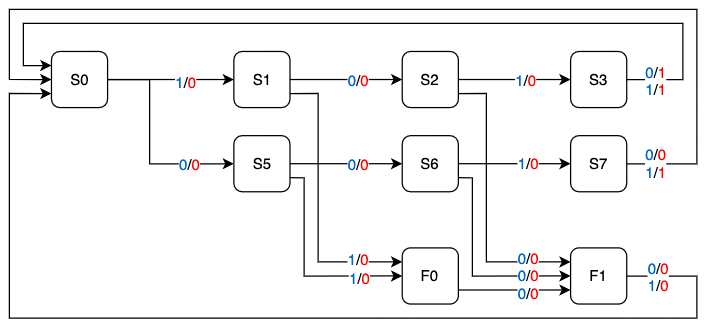

The diagram above was exported from draw.io. Its source (the exported page's mxGraphModel, read from the mxfile embedded in the PNG):
<mxGraphModel dx="1426" dy="857" grid="1" gridSize="10" guides="1" tooltips="1" connect="1" arrows="1" fold="1" page="1" pageScale="1" pageWidth="827" pageHeight="1169" math="0" shadow="0">
  <root>
    <mxCell id="0" />
    <mxCell id="1" parent="0" />
    <mxCell id="q0h84v1QgmBlCu7vl4TA-1" value="" style="group;aspect=fixed;" vertex="1" connectable="0" parent="1">
      <mxGeometry x="70" y="240" width="550" height="246.94" as="geometry" />
    </mxCell>
    <mxCell id="y-_SoKnXmlMvY1hyzC8p-2" value="S0" style="rounded=1;whiteSpace=wrap;html=1;" parent="q0h84v1QgmBlCu7vl4TA-1" vertex="1">
      <mxGeometry x="33.6734693877551" y="33.67363636363636" width="44.897959183673464" height="44.898181818181826" as="geometry" />
    </mxCell>
    <mxCell id="y-_SoKnXmlMvY1hyzC8p-4" value="S1" style="rounded=1;whiteSpace=wrap;html=1;" parent="q0h84v1QgmBlCu7vl4TA-1" vertex="1">
      <mxGeometry x="179.59183673469386" y="33.67363636363636" width="44.897959183673464" height="44.898181818181826" as="geometry" />
    </mxCell>
    <mxCell id="y-_SoKnXmlMvY1hyzC8p-5" value="" style="edgeStyle=orthogonalEdgeStyle;rounded=0;orthogonalLoop=1;jettySize=auto;html=1;" parent="q0h84v1QgmBlCu7vl4TA-1" source="y-_SoKnXmlMvY1hyzC8p-2" target="y-_SoKnXmlMvY1hyzC8p-4" edge="1">
      <mxGeometry relative="1" as="geometry" />
    </mxCell>
    <mxCell id="y-_SoKnXmlMvY1hyzC8p-30" value="&lt;font color=&quot;#0066cc&quot;&gt;1&lt;/font&gt;/&lt;font color=&quot;#ff0000&quot;&gt;0&lt;/font&gt;" style="edgeLabel;html=1;align=center;verticalAlign=middle;resizable=0;points=[];" parent="y-_SoKnXmlMvY1hyzC8p-5" vertex="1" connectable="0">
      <mxGeometry x="0.2178" y="-1" relative="1" as="geometry">
        <mxPoint as="offset" />
      </mxGeometry>
    </mxCell>
    <mxCell id="y-_SoKnXmlMvY1hyzC8p-9" value="S5" style="rounded=1;whiteSpace=wrap;html=1;" parent="q0h84v1QgmBlCu7vl4TA-1" vertex="1">
      <mxGeometry x="179.59183673469386" y="101.02090909090909" width="44.897959183673464" height="44.898181818181826" as="geometry" />
    </mxCell>
    <mxCell id="y-_SoKnXmlMvY1hyzC8p-10" value="" style="edgeStyle=orthogonalEdgeStyle;rounded=0;orthogonalLoop=1;jettySize=auto;html=1;" parent="q0h84v1QgmBlCu7vl4TA-1" source="y-_SoKnXmlMvY1hyzC8p-2" target="y-_SoKnXmlMvY1hyzC8p-9" edge="1">
      <mxGeometry relative="1" as="geometry">
        <Array as="points">
          <mxPoint x="112.24489795918367" y="56.122727272727275" />
          <mxPoint x="112.24489795918367" y="123.47000000000001" />
        </Array>
      </mxGeometry>
    </mxCell>
    <mxCell id="y-_SoKnXmlMvY1hyzC8p-31" value="&lt;font color=&quot;#0066cc&quot;&gt;0&lt;/font&gt;/&lt;font color=&quot;#ff0000&quot;&gt;0&lt;/font&gt;" style="edgeLabel;html=1;align=center;verticalAlign=middle;resizable=0;points=[];" parent="y-_SoKnXmlMvY1hyzC8p-10" vertex="1" connectable="0">
      <mxGeometry x="0.5627" relative="1" as="geometry">
        <mxPoint as="offset" />
      </mxGeometry>
    </mxCell>
    <mxCell id="y-_SoKnXmlMvY1hyzC8p-11" value="S2" style="rounded=1;whiteSpace=wrap;html=1;" parent="q0h84v1QgmBlCu7vl4TA-1" vertex="1">
      <mxGeometry x="314.2857142857143" y="33.67363636363636" width="44.897959183673464" height="44.898181818181826" as="geometry" />
    </mxCell>
    <mxCell id="y-_SoKnXmlMvY1hyzC8p-12" value="" style="edgeStyle=orthogonalEdgeStyle;rounded=0;orthogonalLoop=1;jettySize=auto;html=1;" parent="q0h84v1QgmBlCu7vl4TA-1" source="y-_SoKnXmlMvY1hyzC8p-4" target="y-_SoKnXmlMvY1hyzC8p-11" edge="1">
      <mxGeometry relative="1" as="geometry" />
    </mxCell>
    <mxCell id="y-_SoKnXmlMvY1hyzC8p-32" value="&lt;font color=&quot;#0066cc&quot;&gt;0&lt;/font&gt;/&lt;font color=&quot;#ff0000&quot;&gt;0&lt;/font&gt;" style="edgeLabel;html=1;align=center;verticalAlign=middle;resizable=0;points=[];" parent="y-_SoKnXmlMvY1hyzC8p-12" vertex="1" connectable="0">
      <mxGeometry x="0.11" relative="1" as="geometry">
        <mxPoint x="4" as="offset" />
      </mxGeometry>
    </mxCell>
    <mxCell id="y-_SoKnXmlMvY1hyzC8p-13" value="S6" style="rounded=1;whiteSpace=wrap;html=1;" parent="q0h84v1QgmBlCu7vl4TA-1" vertex="1">
      <mxGeometry x="314.2857142857143" y="101.02090909090909" width="44.897959183673464" height="44.898181818181826" as="geometry" />
    </mxCell>
    <mxCell id="y-_SoKnXmlMvY1hyzC8p-14" value="" style="edgeStyle=orthogonalEdgeStyle;rounded=0;orthogonalLoop=1;jettySize=auto;html=1;" parent="q0h84v1QgmBlCu7vl4TA-1" source="y-_SoKnXmlMvY1hyzC8p-9" target="y-_SoKnXmlMvY1hyzC8p-13" edge="1">
      <mxGeometry relative="1" as="geometry" />
    </mxCell>
    <mxCell id="y-_SoKnXmlMvY1hyzC8p-35" value="&lt;font color=&quot;#0066cc&quot;&gt;0&lt;/font&gt;/&lt;font color=&quot;#ff0000&quot;&gt;0&lt;/font&gt;" style="edgeLabel;html=1;align=center;verticalAlign=middle;resizable=0;points=[];" parent="y-_SoKnXmlMvY1hyzC8p-14" vertex="1" connectable="0">
      <mxGeometry x="0.16" relative="1" as="geometry">
        <mxPoint x="2" as="offset" />
      </mxGeometry>
    </mxCell>
    <mxCell id="y-_SoKnXmlMvY1hyzC8p-27" style="edgeStyle=orthogonalEdgeStyle;rounded=0;orthogonalLoop=1;jettySize=auto;html=1;entryX=0;entryY=0.25;entryDx=0;entryDy=0;" parent="q0h84v1QgmBlCu7vl4TA-1" source="y-_SoKnXmlMvY1hyzC8p-15" target="y-_SoKnXmlMvY1hyzC8p-2" edge="1">
      <mxGeometry relative="1" as="geometry">
        <Array as="points">
          <mxPoint x="538.7755102040816" y="56.122727272727275" />
          <mxPoint x="538.7755102040816" y="11.224545454545456" />
          <mxPoint x="11.224489795918366" y="11.224545454545456" />
          <mxPoint x="11.224489795918366" y="44.898181818181826" />
        </Array>
      </mxGeometry>
    </mxCell>
    <mxCell id="y-_SoKnXmlMvY1hyzC8p-34" value="&lt;font color=&quot;#0066cc&quot;&gt;0&lt;/font&gt;/&lt;font color=&quot;#ff0000&quot;&gt;1&lt;/font&gt;&lt;br&gt;&lt;font color=&quot;#0066cc&quot;&gt;1&lt;/font&gt;/&lt;font color=&quot;#ff0000&quot;&gt;1&lt;/font&gt;" style="edgeLabel;html=1;align=center;verticalAlign=middle;resizable=0;points=[];" parent="y-_SoKnXmlMvY1hyzC8p-27" vertex="1" connectable="0">
      <mxGeometry x="-0.9307" relative="1" as="geometry">
        <mxPoint as="offset" />
      </mxGeometry>
    </mxCell>
    <mxCell id="y-_SoKnXmlMvY1hyzC8p-15" value="S3" style="rounded=1;whiteSpace=wrap;html=1;" parent="q0h84v1QgmBlCu7vl4TA-1" vertex="1">
      <mxGeometry x="448.9795918367347" y="33.67363636363636" width="44.897959183673464" height="44.898181818181826" as="geometry" />
    </mxCell>
    <mxCell id="y-_SoKnXmlMvY1hyzC8p-16" value="" style="edgeStyle=orthogonalEdgeStyle;rounded=0;orthogonalLoop=1;jettySize=auto;html=1;" parent="q0h84v1QgmBlCu7vl4TA-1" source="y-_SoKnXmlMvY1hyzC8p-11" target="y-_SoKnXmlMvY1hyzC8p-15" edge="1">
      <mxGeometry relative="1" as="geometry" />
    </mxCell>
    <mxCell id="y-_SoKnXmlMvY1hyzC8p-33" value="&lt;font color=&quot;#0066cc&quot;&gt;1&lt;/font&gt;/&lt;font color=&quot;#ff0000&quot;&gt;0&lt;/font&gt;" style="edgeLabel;html=1;align=center;verticalAlign=middle;resizable=0;points=[];" parent="y-_SoKnXmlMvY1hyzC8p-16" vertex="1" connectable="0">
      <mxGeometry x="0.1" relative="1" as="geometry">
        <mxPoint x="4" as="offset" />
      </mxGeometry>
    </mxCell>
    <mxCell id="y-_SoKnXmlMvY1hyzC8p-28" style="edgeStyle=orthogonalEdgeStyle;rounded=0;orthogonalLoop=1;jettySize=auto;html=1;entryX=0;entryY=0.5;entryDx=0;entryDy=0;" parent="q0h84v1QgmBlCu7vl4TA-1" source="y-_SoKnXmlMvY1hyzC8p-17" target="y-_SoKnXmlMvY1hyzC8p-2" edge="1">
      <mxGeometry relative="1" as="geometry">
        <Array as="points">
          <mxPoint x="549.9999999999999" y="123.47000000000001" />
          <mxPoint x="549.9999999999999" />
          <mxPoint />
          <mxPoint y="56.122727272727275" />
        </Array>
      </mxGeometry>
    </mxCell>
    <mxCell id="y-_SoKnXmlMvY1hyzC8p-37" value="&lt;font color=&quot;#0066cc&quot;&gt;0&lt;/font&gt;/&lt;font color=&quot;#ff0000&quot;&gt;0&lt;/font&gt;&lt;br&gt;&lt;font color=&quot;#0066cc&quot;&gt;1&lt;/font&gt;/&lt;font color=&quot;#ff0000&quot;&gt;1&lt;/font&gt;" style="edgeLabel;html=1;align=center;verticalAlign=middle;resizable=0;points=[];" parent="y-_SoKnXmlMvY1hyzC8p-28" vertex="1" connectable="0">
      <mxGeometry x="-0.9332" y="1" relative="1" as="geometry">
        <mxPoint x="-4" as="offset" />
      </mxGeometry>
    </mxCell>
    <mxCell id="y-_SoKnXmlMvY1hyzC8p-17" value="S7" style="rounded=1;whiteSpace=wrap;html=1;" parent="q0h84v1QgmBlCu7vl4TA-1" vertex="1">
      <mxGeometry x="448.9795918367347" y="101.02090909090909" width="44.897959183673464" height="44.898181818181826" as="geometry" />
    </mxCell>
    <mxCell id="y-_SoKnXmlMvY1hyzC8p-18" value="" style="edgeStyle=orthogonalEdgeStyle;rounded=0;orthogonalLoop=1;jettySize=auto;html=1;" parent="q0h84v1QgmBlCu7vl4TA-1" source="y-_SoKnXmlMvY1hyzC8p-13" target="y-_SoKnXmlMvY1hyzC8p-17" edge="1">
      <mxGeometry relative="1" as="geometry" />
    </mxCell>
    <mxCell id="y-_SoKnXmlMvY1hyzC8p-36" value="&lt;font color=&quot;#0066cc&quot;&gt;1&lt;/font&gt;/&lt;font color=&quot;#ff0000&quot;&gt;0&lt;/font&gt;" style="edgeLabel;html=1;align=center;verticalAlign=middle;resizable=0;points=[];" parent="y-_SoKnXmlMvY1hyzC8p-18" vertex="1" connectable="0">
      <mxGeometry x="0.17" y="1" relative="1" as="geometry">
        <mxPoint x="2" as="offset" />
      </mxGeometry>
    </mxCell>
    <mxCell id="y-_SoKnXmlMvY1hyzC8p-21" value="F0" style="rounded=1;whiteSpace=wrap;html=1;" parent="q0h84v1QgmBlCu7vl4TA-1" vertex="1">
      <mxGeometry x="314.2857142857143" y="190.81727272727275" width="44.897959183673464" height="44.898181818181826" as="geometry" />
    </mxCell>
    <mxCell id="y-_SoKnXmlMvY1hyzC8p-19" style="edgeStyle=orthogonalEdgeStyle;rounded=0;orthogonalLoop=1;jettySize=auto;html=1;exitX=1;exitY=0.75;exitDx=0;exitDy=0;entryX=0;entryY=0.25;entryDx=0;entryDy=0;" parent="q0h84v1QgmBlCu7vl4TA-1" source="y-_SoKnXmlMvY1hyzC8p-4" target="y-_SoKnXmlMvY1hyzC8p-21" edge="1">
      <mxGeometry relative="1" as="geometry">
        <mxPoint x="258.1632653061224" y="213.26636363636365" as="targetPoint" />
        <Array as="points">
          <mxPoint x="246.93877551020407" y="67.34727272727272" />
          <mxPoint x="246.93877551020407" y="202.04181818181817" />
        </Array>
      </mxGeometry>
    </mxCell>
    <mxCell id="y-_SoKnXmlMvY1hyzC8p-38" value="&lt;font color=&quot;#0066cc&quot;&gt;1&lt;/font&gt;/&lt;font color=&quot;#ff0000&quot;&gt;0&lt;/font&gt;" style="edgeLabel;html=1;align=center;verticalAlign=middle;resizable=0;points=[];" parent="y-_SoKnXmlMvY1hyzC8p-19" vertex="1" connectable="0">
      <mxGeometry x="0.704" relative="1" as="geometry">
        <mxPoint x="-2" y="-3" as="offset" />
      </mxGeometry>
    </mxCell>
    <mxCell id="y-_SoKnXmlMvY1hyzC8p-20" style="edgeStyle=orthogonalEdgeStyle;rounded=0;orthogonalLoop=1;jettySize=auto;html=1;exitX=1;exitY=0.75;exitDx=0;exitDy=0;entryX=0;entryY=0.5;entryDx=0;entryDy=0;" parent="q0h84v1QgmBlCu7vl4TA-1" source="y-_SoKnXmlMvY1hyzC8p-9" target="y-_SoKnXmlMvY1hyzC8p-21" edge="1">
      <mxGeometry relative="1" as="geometry">
        <mxPoint x="246.93877551020407" y="235.71545454545452" as="targetPoint" />
        <Array as="points">
          <mxPoint x="235.71428571428572" y="134.69454545454545" />
          <mxPoint x="235.71428571428572" y="213.26636363636365" />
        </Array>
      </mxGeometry>
    </mxCell>
    <mxCell id="y-_SoKnXmlMvY1hyzC8p-39" value="&lt;font color=&quot;#0066cc&quot;&gt;1&lt;/font&gt;/&lt;font color=&quot;#ff0000&quot;&gt;0&lt;/font&gt;" style="edgeLabel;html=1;align=center;verticalAlign=middle;resizable=0;points=[];" parent="y-_SoKnXmlMvY1hyzC8p-20" vertex="1" connectable="0">
      <mxGeometry x="0.616" y="-1" relative="1" as="geometry">
        <mxPoint x="-2" as="offset" />
      </mxGeometry>
    </mxCell>
    <mxCell id="y-_SoKnXmlMvY1hyzC8p-29" style="edgeStyle=orthogonalEdgeStyle;rounded=0;orthogonalLoop=1;jettySize=auto;html=1;entryX=0;entryY=0.75;entryDx=0;entryDy=0;" parent="q0h84v1QgmBlCu7vl4TA-1" source="y-_SoKnXmlMvY1hyzC8p-22" target="y-_SoKnXmlMvY1hyzC8p-2" edge="1">
      <mxGeometry relative="1" as="geometry">
        <Array as="points">
          <mxPoint x="549.9999999999999" y="213.26636363636365" />
          <mxPoint x="549.9999999999999" y="246.94000000000003" />
          <mxPoint y="246.94000000000003" />
          <mxPoint y="67.34727272727272" />
        </Array>
      </mxGeometry>
    </mxCell>
    <mxCell id="y-_SoKnXmlMvY1hyzC8p-43" value="&lt;font color=&quot;#0066cc&quot;&gt;0&lt;/font&gt;/&lt;font color=&quot;#ff0000&quot;&gt;0&lt;/font&gt;&lt;br&gt;&lt;font color=&quot;#0066cc&quot;&gt;1&lt;/font&gt;/&lt;font color=&quot;#ff0000&quot;&gt;0&lt;/font&gt;" style="edgeLabel;html=1;align=center;verticalAlign=middle;resizable=0;points=[];" parent="y-_SoKnXmlMvY1hyzC8p-29" vertex="1" connectable="0">
      <mxGeometry x="-0.9326" relative="1" as="geometry">
        <mxPoint x="-4" as="offset" />
      </mxGeometry>
    </mxCell>
    <mxCell id="y-_SoKnXmlMvY1hyzC8p-22" value="F1" style="rounded=1;whiteSpace=wrap;html=1;" parent="q0h84v1QgmBlCu7vl4TA-1" vertex="1">
      <mxGeometry x="448.9795918367347" y="190.81727272727275" width="44.897959183673464" height="44.898181818181826" as="geometry" />
    </mxCell>
    <mxCell id="y-_SoKnXmlMvY1hyzC8p-24" style="edgeStyle=orthogonalEdgeStyle;rounded=0;orthogonalLoop=1;jettySize=auto;html=1;exitX=1;exitY=0.75;exitDx=0;exitDy=0;entryX=0;entryY=0.25;entryDx=0;entryDy=0;" parent="q0h84v1QgmBlCu7vl4TA-1" source="y-_SoKnXmlMvY1hyzC8p-11" target="y-_SoKnXmlMvY1hyzC8p-22" edge="1">
      <mxGeometry relative="1" as="geometry">
        <Array as="points">
          <mxPoint x="381.6326530612244" y="67.34727272727272" />
          <mxPoint x="381.6326530612244" y="202.04181818181817" />
        </Array>
      </mxGeometry>
    </mxCell>
    <mxCell id="y-_SoKnXmlMvY1hyzC8p-40" value="&lt;font color=&quot;#0066cc&quot;&gt;0&lt;/font&gt;/&lt;font color=&quot;#ff0000&quot;&gt;0&lt;/font&gt;" style="edgeLabel;html=1;align=center;verticalAlign=middle;resizable=0;points=[];" parent="y-_SoKnXmlMvY1hyzC8p-24" vertex="1" connectable="0">
      <mxGeometry x="0.716" y="1" relative="1" as="geometry">
        <mxPoint x="-3" y="-3" as="offset" />
      </mxGeometry>
    </mxCell>
    <mxCell id="y-_SoKnXmlMvY1hyzC8p-25" style="edgeStyle=orthogonalEdgeStyle;rounded=0;orthogonalLoop=1;jettySize=auto;html=1;exitX=1;exitY=0.75;exitDx=0;exitDy=0;entryX=0;entryY=0.5;entryDx=0;entryDy=0;" parent="q0h84v1QgmBlCu7vl4TA-1" source="y-_SoKnXmlMvY1hyzC8p-13" target="y-_SoKnXmlMvY1hyzC8p-22" edge="1">
      <mxGeometry relative="1" as="geometry">
        <Array as="points">
          <mxPoint x="370.4081632653061" y="134.69454545454545" />
          <mxPoint x="370.4081632653061" y="213.26636363636365" />
        </Array>
      </mxGeometry>
    </mxCell>
    <mxCell id="y-_SoKnXmlMvY1hyzC8p-41" value="&lt;font color=&quot;#0066cc&quot;&gt;0&lt;/font&gt;/&lt;font color=&quot;#ff0000&quot;&gt;0&lt;/font&gt;" style="edgeLabel;html=1;align=center;verticalAlign=middle;resizable=0;points=[];" parent="y-_SoKnXmlMvY1hyzC8p-25" vertex="1" connectable="0">
      <mxGeometry x="0.6267" relative="1" as="geometry">
        <mxPoint x="-3" y="-1" as="offset" />
      </mxGeometry>
    </mxCell>
    <mxCell id="y-_SoKnXmlMvY1hyzC8p-26" style="edgeStyle=orthogonalEdgeStyle;rounded=0;orthogonalLoop=1;jettySize=auto;html=1;exitX=1;exitY=0.75;exitDx=0;exitDy=0;entryX=0;entryY=0.75;entryDx=0;entryDy=0;" parent="q0h84v1QgmBlCu7vl4TA-1" source="y-_SoKnXmlMvY1hyzC8p-21" target="y-_SoKnXmlMvY1hyzC8p-22" edge="1">
      <mxGeometry relative="1" as="geometry" />
    </mxCell>
    <mxCell id="y-_SoKnXmlMvY1hyzC8p-42" value="&lt;font color=&quot;#0066cc&quot;&gt;0&lt;/font&gt;/&lt;font color=&quot;#ff0000&quot;&gt;0&lt;/font&gt;" style="edgeLabel;html=1;align=center;verticalAlign=middle;resizable=0;points=[];" parent="y-_SoKnXmlMvY1hyzC8p-26" vertex="1" connectable="0">
      <mxGeometry x="0.31" relative="1" as="geometry">
        <mxPoint x="-4" y="2" as="offset" />
      </mxGeometry>
    </mxCell>
  </root>
</mxGraphModel>